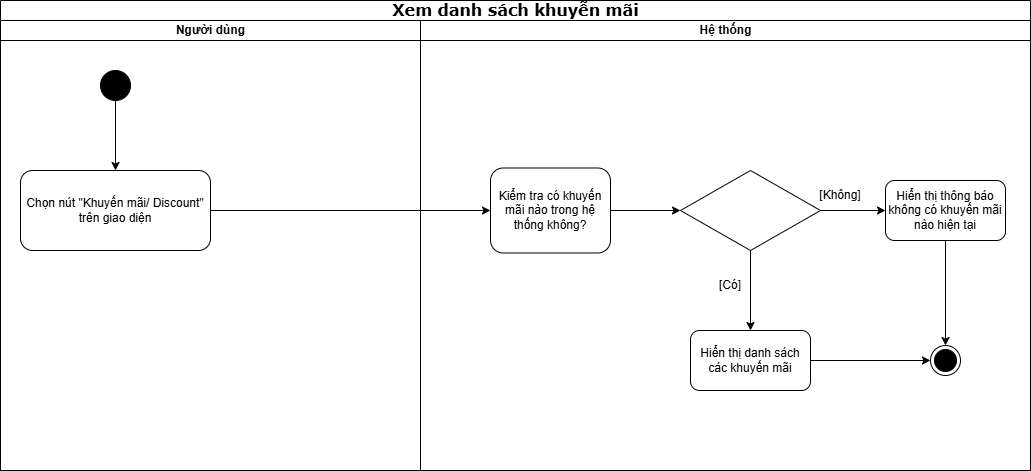

The diagram above was exported from draw.io. Its source (the exported page's mxGraphModel, read from the mxfile embedded in the PNG):
<mxGraphModel dx="2559" dy="753" grid="1" gridSize="10" guides="1" tooltips="1" connect="1" arrows="1" fold="1" page="1" pageScale="1" pageWidth="850" pageHeight="1100" math="0" shadow="0">
  <root>
    <mxCell id="0" />
    <mxCell id="1" parent="0" />
    <mxCell id="dlieU7riiqjqGUJgvR6M-34" value="&lt;b&gt;&lt;span style=&quot;font-size:12.0pt;line-height:115%;&lt;br/&gt;font-family:&amp;quot;Times New Roman&amp;quot;,serif;mso-fareast-font-family:&amp;quot;Times New Roman&amp;quot;;&lt;br/&gt;mso-font-kerning:0pt;mso-ligatures:none;mso-ansi-language:EN-US;mso-fareast-language:&lt;br/&gt;EN-US;mso-bidi-language:AR-SA&quot;&gt;Xem danh sách khuyễn mãi&lt;/span&gt;&lt;/b&gt;" style="swimlane;html=1;childLayout=stackLayout;startSize=20;rounded=0;shadow=0;comic=0;labelBackgroundColor=none;strokeWidth=1;fontFamily=Verdana;fontSize=12;align=center;" vertex="1" parent="1">
      <mxGeometry x="-30" y="30" width="1030" height="470" as="geometry" />
    </mxCell>
    <mxCell id="dlieU7riiqjqGUJgvR6M-35" value="Người dùng" style="swimlane;html=1;startSize=20;align=center;" vertex="1" parent="dlieU7riiqjqGUJgvR6M-34">
      <mxGeometry y="20" width="420" height="450" as="geometry" />
    </mxCell>
    <mxCell id="dlieU7riiqjqGUJgvR6M-156" value="" style="ellipse;fillColor=strokeColor;html=1;" vertex="1" parent="dlieU7riiqjqGUJgvR6M-35">
      <mxGeometry x="100" y="50" width="30" height="30" as="geometry" />
    </mxCell>
    <mxCell id="dlieU7riiqjqGUJgvR6M-157" value="Chọn nút &quot;Khuyến mãi/ Discount&quot; trên giao diện" style="rounded=1;whiteSpace=wrap;html=1;" vertex="1" parent="dlieU7riiqjqGUJgvR6M-35">
      <mxGeometry x="20" y="150" width="190" height="80" as="geometry" />
    </mxCell>
    <mxCell id="dlieU7riiqjqGUJgvR6M-158" value="" style="endArrow=classic;html=1;rounded=0;exitX=0.5;exitY=1;exitDx=0;exitDy=0;entryX=0.5;entryY=0;entryDx=0;entryDy=0;" edge="1" parent="dlieU7riiqjqGUJgvR6M-35" source="dlieU7riiqjqGUJgvR6M-156" target="dlieU7riiqjqGUJgvR6M-157">
      <mxGeometry width="50" height="50" relative="1" as="geometry">
        <mxPoint x="510" y="220" as="sourcePoint" />
        <mxPoint x="560" y="170" as="targetPoint" />
      </mxGeometry>
    </mxCell>
    <mxCell id="dlieU7riiqjqGUJgvR6M-41" value="Hệ thống" style="swimlane;html=1;startSize=20;" vertex="1" parent="1">
      <mxGeometry x="390" y="50" width="610" height="450" as="geometry" />
    </mxCell>
    <mxCell id="dlieU7riiqjqGUJgvR6M-159" value="Kiểm tra có khuyến mãi nào trong hệ thống không?" style="rounded=1;whiteSpace=wrap;html=1;" vertex="1" parent="dlieU7riiqjqGUJgvR6M-41">
      <mxGeometry x="70" y="147.5" width="120" height="85" as="geometry" />
    </mxCell>
    <mxCell id="dlieU7riiqjqGUJgvR6M-161" value="" style="rhombus;whiteSpace=wrap;html=1;" vertex="1" parent="dlieU7riiqjqGUJgvR6M-41">
      <mxGeometry x="260" y="150" width="140" height="80" as="geometry" />
    </mxCell>
    <mxCell id="dlieU7riiqjqGUJgvR6M-162" value="" style="endArrow=classic;html=1;rounded=0;exitX=1;exitY=0.5;exitDx=0;exitDy=0;entryX=0;entryY=0.5;entryDx=0;entryDy=0;" edge="1" parent="dlieU7riiqjqGUJgvR6M-41" source="dlieU7riiqjqGUJgvR6M-159" target="dlieU7riiqjqGUJgvR6M-161">
      <mxGeometry width="50" height="50" relative="1" as="geometry">
        <mxPoint x="90" y="220" as="sourcePoint" />
        <mxPoint x="140" y="170" as="targetPoint" />
      </mxGeometry>
    </mxCell>
    <mxCell id="dlieU7riiqjqGUJgvR6M-166" value="Hiển thị thông báo không có khuyến mãi nào hiện tại" style="rounded=1;whiteSpace=wrap;html=1;" vertex="1" parent="dlieU7riiqjqGUJgvR6M-41">
      <mxGeometry x="465" y="160" width="120" height="60" as="geometry" />
    </mxCell>
    <mxCell id="dlieU7riiqjqGUJgvR6M-167" value="" style="endArrow=classic;html=1;rounded=0;exitX=1;exitY=0.5;exitDx=0;exitDy=0;" edge="1" parent="dlieU7riiqjqGUJgvR6M-41" source="dlieU7riiqjqGUJgvR6M-161" target="dlieU7riiqjqGUJgvR6M-166">
      <mxGeometry width="50" height="50" relative="1" as="geometry">
        <mxPoint x="400" y="190" as="sourcePoint" />
        <mxPoint x="500" y="190" as="targetPoint" />
      </mxGeometry>
    </mxCell>
    <mxCell id="dlieU7riiqjqGUJgvR6M-168" value="Hiển thị danh sách các khuyến mãi" style="rounded=1;whiteSpace=wrap;html=1;" vertex="1" parent="dlieU7riiqjqGUJgvR6M-41">
      <mxGeometry x="270" y="310" width="120" height="60" as="geometry" />
    </mxCell>
    <mxCell id="dlieU7riiqjqGUJgvR6M-169" value="[Không]" style="text;html=1;align=center;verticalAlign=middle;whiteSpace=wrap;rounded=0;" vertex="1" parent="dlieU7riiqjqGUJgvR6M-41">
      <mxGeometry x="390" y="160" width="60" height="30" as="geometry" />
    </mxCell>
    <mxCell id="dlieU7riiqjqGUJgvR6M-170" value="[Có]" style="text;html=1;align=center;verticalAlign=middle;whiteSpace=wrap;rounded=0;" vertex="1" parent="dlieU7riiqjqGUJgvR6M-41">
      <mxGeometry x="280" y="250" width="60" height="30" as="geometry" />
    </mxCell>
    <mxCell id="dlieU7riiqjqGUJgvR6M-172" value="" style="ellipse;html=1;shape=endState;fillColor=strokeColor;" vertex="1" parent="dlieU7riiqjqGUJgvR6M-41">
      <mxGeometry x="510" y="325" width="30" height="30" as="geometry" />
    </mxCell>
    <mxCell id="dlieU7riiqjqGUJgvR6M-173" value="" style="endArrow=classic;html=1;rounded=0;exitX=0.5;exitY=1;exitDx=0;exitDy=0;entryX=0.5;entryY=0;entryDx=0;entryDy=0;" edge="1" parent="dlieU7riiqjqGUJgvR6M-41" source="dlieU7riiqjqGUJgvR6M-166" target="dlieU7riiqjqGUJgvR6M-172">
      <mxGeometry width="50" height="50" relative="1" as="geometry">
        <mxPoint x="90" y="220" as="sourcePoint" />
        <mxPoint x="140" y="170" as="targetPoint" />
      </mxGeometry>
    </mxCell>
    <mxCell id="dlieU7riiqjqGUJgvR6M-160" value="" style="endArrow=classic;html=1;rounded=0;exitX=1;exitY=0.5;exitDx=0;exitDy=0;entryX=0;entryY=0.5;entryDx=0;entryDy=0;" edge="1" parent="1" source="dlieU7riiqjqGUJgvR6M-157" target="dlieU7riiqjqGUJgvR6M-159">
      <mxGeometry width="50" height="50" relative="1" as="geometry">
        <mxPoint x="480" y="270" as="sourcePoint" />
        <mxPoint x="530" y="220" as="targetPoint" />
      </mxGeometry>
    </mxCell>
    <mxCell id="dlieU7riiqjqGUJgvR6M-163" value="" style="endArrow=classic;html=1;rounded=0;exitX=0.5;exitY=1;exitDx=0;exitDy=0;" edge="1" parent="1" source="dlieU7riiqjqGUJgvR6M-161">
      <mxGeometry width="50" height="50" relative="1" as="geometry">
        <mxPoint x="480" y="270" as="sourcePoint" />
        <mxPoint x="720" y="360" as="targetPoint" />
      </mxGeometry>
    </mxCell>
    <mxCell id="dlieU7riiqjqGUJgvR6M-171" value="" style="endArrow=classic;html=1;rounded=0;exitX=1;exitY=0.5;exitDx=0;exitDy=0;" edge="1" parent="1" source="dlieU7riiqjqGUJgvR6M-168">
      <mxGeometry width="50" height="50" relative="1" as="geometry">
        <mxPoint x="480" y="270" as="sourcePoint" />
        <mxPoint x="900" y="390" as="targetPoint" />
      </mxGeometry>
    </mxCell>
  </root>
</mxGraphModel>